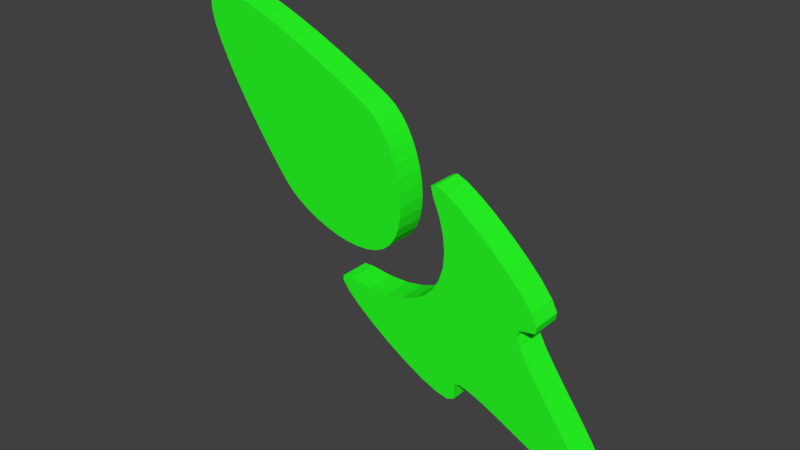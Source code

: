 # Source: boost_icon.blend  (saved by Blender 2.78.0; exported with 4.5.12 LTS)
import bpy
from mathutils import Matrix  # noqa: F401  (used for matrix-valued properties, if any)

bpy.ops.wm.read_factory_settings(use_empty=True)
scene = bpy.context.scene
scene.name = 'Scene'

# ---- collections
col_collection_1 = bpy.data.collections.new('Collection 1'); scene.collection.children.link(col_collection_1)

# ---- materials (node trees are filled in below, after node groups)
mat_svgmat = bpy.data.materials.new('SVGMat')
mat_svgmat.alpha_threshold = 0.0
mat_svgmat.use_transparent_shadow = False
mat_svgmat.diffuse_color = (0.02229, 1.0, 0.01883, 1.0)
mat_svgmat.roughness = 0.5
mat_svgmat.specular_intensity = 0.0

# ---- material node trees

# ---- world
world_world = bpy.data.worlds.new('World'); scene.world = world_world
world_world.color = (0.05088, 0.05088, 0.05088)
world_world.use_sun_shadow = False
world_world.sun_shadow_jitter_overblur = 0.0
world_world.cycles.sampling_method = 'MANUAL'

# ---- meshes
me_mesh = bpy.data.meshes.new('Mesh')
me_mesh.from_pydata([(-0.1384, 0.1331, -0.01118), (-0.1402, 0.1285, -0.01118), (-0.1396, 0.1215, -0.01118), (-0.1372, 0.1125, -0.01118), (-0.1332, 0.1019, -0.01118), (-0.1278, 0.09024, -0.01118), (-0.1215, 0.07782, -0.01118), (-0.1146, 0.06509, -0.01118), (-0.1073, 0.05247, -0.01118), (-0.1, 0.04038, -0.01118), (-0.09305, 0.02923, -0.01118), (-0.08668, 0.01944, -0.01118), (-0.08124, 0.01142, -0.01118), (-0.07663, 0.00617, -0.01118), (-0.07071, 0.001555, -0.01118), (-0.06373, -0.002376, -0.01118), (-0.05593, -0.005576, -0.01118), (-0.04757, -0.007999, -0.01118), (-0.03889, -0.009595, -0.01118), (-0.03015, -0.01032, -0.01118), (-0.02159, -0.01012, -0.01118), (-0.01347, -0.008952, -0.01118), (-0.006039, -0.006769, -0.01118), (0.0004588, -0.003521, -0.01118), (0.005771, 0.0008382, -0.01118), (0.005771, 0.0008382, -0.01118), (0.005771, 0.0008382, -0.01118), (0.005771, 0.0008382, -0.01118), (0.005771, 0.0008382, -0.01118), (0.005771, 0.0008382, -0.01118), (0.005771, 0.0008382, -0.01118), (0.005771, 0.0008382, -0.01118), (0.005771, 0.0008382, -0.01118), (0.005771, 0.0008382, -0.01118), (0.005771, 0.0008382, -0.01118), (0.005771, 0.0008382, -0.01118), (0.005771, 0.0008382, -0.01118), (0.009767, 0.006524, -0.01118), (0.01221, 0.01319, -0.01118), (0.01322, 0.02063, -0.01118), (0.01295, 0.02861, -0.01118), (0.01152, 0.03693, -0.01118), (0.009073, 0.04536, -0.01118), (0.005733, 0.05369, -0.01118), (0.001638, 0.0617, -0.01118), (-0.00308, 0.06918, -0.01118), (-0.008286, 0.0759, -0.01118), (-0.01385, 0.08166, -0.01118), (-0.01963, 0.08622, -0.01118), (-0.02818, 0.09176, -0.01118), (-0.03818, 0.09791, -0.01118), (-0.04926, 0.1044, -0.01118), (-0.06107, 0.111, -0.01118), (-0.07325, 0.1173, -0.01118), (-0.08543, 0.1232, -0.01118), (-0.09726, 0.1283, -0.01118), (-0.1084, 0.1325, -0.01118), (-0.1184, 0.1353, -0.01118), (-0.127, 0.1365, -0.01118), (-0.1338, 0.1359, -0.01118), (0.09332, -0.04284, -0.01118), (0.08935, -0.04351, -0.01118), (0.08873, -0.04746, -0.01118), (0.09084, -0.05411, -0.01118), (0.09508, -0.06283, -0.01118), (0.1008, -0.07303, -0.01118), (0.1075, -0.08409, -0.01118), (0.1144, -0.09542, -0.01118), (0.121, -0.1064, -0.01118), (0.1267, -0.1164, -0.01118), (0.1308, -0.1249, -0.01118), (0.1328, -0.1312, -0.01118), (0.132, -0.1347, -0.01118), (0.1278, -0.1352, -0.01118), (0.121, -0.133, -0.01118), (0.112, -0.1287, -0.01118), (0.1014, -0.1228, -0.01118), (0.09, -0.1162, -0.01118), (0.07828, -0.1092, -0.01118), (0.06688, -0.1027, -0.01118), (0.05641, -0.09708, -0.01118), (0.04748, -0.09312, -0.01118), (0.04071, -0.09139, -0.01118), (0.03671, -0.09251, -0.01118), (0.03608, -0.0971, -0.01118), (0.03558, -0.1038, -0.01118), (0.03093, -0.1051, -0.01118), (0.02307, -0.1019, -0.01118), (0.01296, -0.0953, -0.01118), (0.001557, -0.0862, -0.01118), (-0.01019, -0.0756, -0.01118), (-0.02131, -0.06449, -0.01118), (-0.03087, -0.05384, -0.01118), (-0.03791, -0.04463, -0.01118), (-0.04147, -0.03786, -0.01118), (-0.04059, -0.03449, -0.01118), (-0.03433, -0.03551, -0.01118), (-0.02206, -0.03935, -0.01118), (-0.01041, -0.04134, -0.01118), (0.0004488, -0.04148, -0.01118), (0.01037, -0.03982, -0.01118), (0.01921, -0.03635, -0.01118), (0.0268, -0.03111, -0.01118), (0.03299, -0.02412, -0.01118), (0.03762, -0.0154, -0.01118), (0.04055, -0.004971, -0.01118), (0.04162, 0.007147, -0.01118), (0.04067, 0.02093, -0.01118), (0.03755, 0.03636, -0.01118), (0.03729, 0.04272, -0.01118), (0.0409, 0.04328, -0.01118), (0.04751, 0.03908, -0.01118), (0.0562, 0.03115, -0.01118), (0.06609, 0.02051, -0.01118), (0.07627, 0.00821, -0.01118), (0.08585, -0.004729, -0.01118), (0.09393, -0.01727, -0.01118), (0.09961, -0.02839, -0.01118), (0.102, -0.03704, -0.01118), (0.1002, -0.0422, -0.01118), (-0.006039, -0.006769, 0.009788), (0.0004588, -0.003521, 0.009788), (-0.1, 0.04038, 0.009788), (0.009073, 0.04536, 0.009788), (-0.1215, 0.07782, 0.009788), (-0.01963, 0.08622, 0.009788), (-0.07325, 0.1173, 0.009788), (-0.08543, 0.1232, 0.009788), (-0.08668, 0.01944, 0.009788), (0.01295, 0.02861, 0.009788), (-0.1396, 0.1215, 0.009788), (-0.1372, 0.1125, 0.009788), (-0.06373, -0.002376, 0.009788), (0.005733, 0.05369, 0.009788), (-0.1073, 0.05247, 0.009788), (0.005771, 0.0008382, 0.009788), (-0.08124, 0.01142, 0.009788), (-0.07663, 0.00617, 0.009788), (-0.01385, 0.08166, 0.009788), (-0.1332, 0.1019, 0.009788), (-0.03889, -0.009595, 0.009788), (-0.01347, -0.008952, 0.009788), (-0.09305, 0.02923, 0.009788), (0.01152, 0.03693, 0.009788), (-0.008286, 0.0759, 0.009788), (-0.1278, 0.09024, 0.009788), (-0.1402, 0.1285, 0.009788), (-0.1084, 0.1325, 0.009788), (-0.02818, 0.09176, 0.009788), (-0.04757, -0.007999, 0.009788), (-0.05593, -0.005576, 0.009788), (-0.04926, 0.1044, 0.009788), (-0.06107, 0.111, 0.009788), (-0.02159, -0.01012, 0.009788), (-0.1184, 0.1353, 0.009788), (-0.07071, 0.001555, 0.009788), (0.001638, 0.0617, 0.009788), (-0.00308, 0.06918, 0.009788), (-0.1384, 0.1331, 0.009788), (-0.1338, 0.1359, 0.009788), (-0.03818, 0.09791, 0.009788), (0.01221, 0.01319, 0.009788), (-0.1146, 0.06509, 0.009788), (0.009767, 0.006524, 0.009788), (-0.03015, -0.01032, 0.009788), (-0.127, 0.1365, 0.009788), (0.01322, 0.02063, 0.009788), (-0.09726, 0.1283, 0.009788), (0.03558, -0.1038, 0.009788), (0.03093, -0.1051, 0.009788), (0.0268, -0.03111, 0.009788), (0.09961, -0.02839, 0.009788), (0.132, -0.1347, 0.009788), (0.1278, -0.1352, 0.009788), (0.1144, -0.09542, 0.009788), (0.05641, -0.09708, 0.009788), (0.121, -0.1064, 0.009788), (0.06688, -0.1027, 0.009788), (0.03299, -0.02412, 0.009788), (0.1267, -0.1164, 0.009788), (0.09, -0.1162, 0.009788), (0.121, -0.133, 0.009788), (0.112, -0.1287, 0.009788), (0.04751, 0.03908, 0.009788), (0.0562, 0.03115, 0.009788), (0.03755, 0.03636, 0.009788), (-0.03791, -0.04463, 0.009788), (0.0004488, -0.04148, 0.009788), (0.03762, -0.0154, 0.009788), (0.09393, -0.01727, 0.009788), (0.04071, -0.09139, 0.009788), (0.001557, -0.0862, 0.009788), (-0.01019, -0.0756, 0.009788), (0.1008, -0.07303, 0.009788), (-0.03433, -0.03551, 0.009788), (-0.02206, -0.03935, 0.009788), (-0.04147, -0.03786, 0.009788), (0.04067, 0.02093, 0.009788), (0.03729, 0.04272, 0.009788), (0.0409, 0.04328, 0.009788), (0.04748, -0.09312, 0.009788), (-0.01041, -0.04134, 0.009788), (0.04055, -0.004971, 0.009788), (0.03671, -0.09251, 0.009788), (0.1075, -0.08409, 0.009788), (0.09508, -0.06283, 0.009788), (0.01921, -0.03635, 0.009788), (0.04162, 0.007147, 0.009788), (0.07627, 0.00821, 0.009788), (0.1014, -0.1228, 0.009788), (-0.02131, -0.06449, 0.009788), (-0.03087, -0.05384, 0.009788), (-0.04059, -0.03449, 0.009788), (0.102, -0.03704, 0.009788), (0.07828, -0.1092, 0.009788), (0.1328, -0.1312, 0.009788), (0.09332, -0.04284, 0.009788), (0.1308, -0.1249, 0.009788), (0.08935, -0.04351, 0.009788), (0.1002, -0.0422, 0.009788), (0.08873, -0.04746, 0.009788), (0.09084, -0.05411, 0.009788), (0.01037, -0.03982, 0.009788), (0.02307, -0.1019, 0.009788), (0.06609, 0.02051, 0.009788), (0.03608, -0.0971, 0.009788), (0.08585, -0.004729, 0.009788), (0.01296, -0.0953, 0.009788)], [], [(59, 58, 57), (0, 59, 57), (0, 57, 56), (1, 0, 56), (1, 56, 55), (2, 1, 55), (2, 55, 54), (2, 54, 53), (3, 2, 53), (3, 53, 52), (4, 3, 52), (4, 52, 51), (4, 51, 50), (5, 4, 50), (5, 50, 49), (5, 49, 48), (6, 5, 48), (6, 48, 47), (6, 47, 46), (7, 6, 46), (7, 46, 45), (7, 45, 44), (8, 7, 44), (8, 44, 43), (8, 43, 42), (9, 8, 42), (9, 42, 41), (10, 9, 41), (10, 41, 40), (11, 10, 40), (11, 40, 39), (11, 39, 38), (12, 11, 38), (12, 38, 37), (13, 12, 37), (13, 37, 24), (14, 13, 24), (15, 14, 24), (15, 24, 23), (16, 15, 23), (16, 23, 22), (17, 16, 22), (17, 22, 21), (18, 17, 21), (18, 21, 20), (19, 18, 20), (109, 110, 111), (108, 109, 111), (108, 111, 112), (107, 108, 112), (107, 112, 113), (106, 107, 113), (106, 113, 114), (106, 114, 115), (105, 106, 115), (105, 115, 116), (104, 105, 116), (103, 104, 116), (103, 116, 117), (102, 103, 117), (102, 117, 118), (101, 102, 118), (94, 95, 96), (94, 96, 97), (100, 101, 118), (100, 118, 119), (93, 94, 97), (93, 97, 98), (99, 100, 119), (93, 98, 99), (93, 99, 119), (93, 119, 60), (93, 60, 61), (93, 61, 62), (92, 93, 62), (92, 62, 63), (91, 92, 63), (91, 63, 64), (91, 64, 65), (90, 91, 65), (90, 65, 66), (89, 90, 66), (89, 66, 67), (88, 89, 82), (82, 89, 67), (88, 82, 83), (81, 82, 67), (88, 83, 84), (80, 81, 67), (87, 88, 84), (80, 67, 68), (79, 80, 68), (87, 84, 85), (86, 87, 85), (78, 79, 68), (78, 68, 69), (77, 78, 69), (76, 77, 69), (76, 69, 70), (75, 76, 70), (75, 70, 71), (74, 75, 71), (74, 71, 72), (73, 74, 72), (159, 154, 165), (158, 154, 159), (158, 147, 154), (146, 147, 158), (146, 167, 147), (130, 167, 146), (130, 127, 167), (130, 126, 127), (131, 126, 130), (131, 152, 126), (139, 152, 131), (139, 151, 152), (139, 160, 151), (145, 160, 139), (145, 148, 160), (145, 125, 148), (124, 125, 145), (124, 138, 125), (124, 144, 138), (162, 144, 124), (162, 157, 144), (162, 156, 157), (134, 156, 162), (134, 133, 156), (134, 123, 133), (122, 123, 134), (122, 143, 123), (142, 143, 122), (142, 129, 143), (128, 129, 142), (128, 166, 129), (128, 161, 166), (136, 161, 128), (136, 163, 161), (137, 163, 136), (137, 135, 163), (155, 135, 137), (132, 135, 155), (132, 121, 135), (150, 121, 132), (150, 120, 121), (149, 120, 150), (149, 141, 120), (140, 141, 149), (140, 153, 141), (164, 153, 140), (198, 183, 199), (185, 183, 198), (185, 184, 183), (197, 184, 185), (197, 224, 184), (207, 224, 197), (207, 208, 224), (207, 226, 208), (202, 226, 207), (202, 189, 226), (188, 189, 202), (178, 189, 188), (178, 171, 189), (170, 171, 178), (170, 213, 171), (206, 213, 170), (196, 194, 212), (196, 195, 194), (222, 213, 206), (222, 219, 213), (186, 195, 196), (186, 201, 195), (187, 219, 222), (186, 187, 201), (186, 219, 187), (186, 216, 219), (186, 218, 216), (186, 220, 218), (211, 220, 186), (211, 221, 220), (210, 221, 211), (210, 205, 221), (210, 193, 205), (192, 193, 210), (192, 204, 193), (191, 204, 192), (191, 174, 204), (227, 190, 191), (190, 174, 191), (227, 203, 190), (200, 174, 190), (227, 225, 203), (175, 174, 200), (223, 225, 227), (175, 176, 174), (177, 176, 175), (223, 168, 225), (169, 168, 223), (214, 176, 177), (214, 179, 176), (180, 179, 214), (209, 179, 180), (209, 217, 179), (182, 217, 209), (182, 215, 217), (181, 215, 182), (181, 172, 215), (173, 172, 181), (55, 56, 147, 167), (103, 102, 170, 178), (37, 38, 161, 163), (91, 90, 192, 210), (118, 117, 171, 213), (0, 1, 146, 158), (96, 95, 212, 194), (60, 119, 219, 216), (40, 41, 143, 129), (109, 108, 185, 198), (56, 57, 154, 147), (106, 105, 202, 207), (94, 93, 186, 196), (72, 71, 215, 172), (11, 12, 136, 128), (68, 67, 174, 176), (14, 15, 132, 155), (63, 62, 220, 221), (119, 118, 213, 219), (44, 45, 157, 156), (80, 79, 177, 175), (1, 2, 130, 146), (17, 18, 140, 149), (59, 0, 158, 159), (43, 44, 156, 133), (71, 70, 217, 215), (70, 69, 179, 217), (54, 55, 167, 127), (93, 92, 211, 186), (78, 77, 180, 214), (6, 7, 162, 124), (101, 100, 222, 206), (50, 51, 151, 160), (86, 85, 168, 169), (114, 113, 224, 208), (24, 37, 163, 135), (77, 76, 209, 180), (18, 19, 164, 140), (73, 72, 172, 173), (64, 63, 221, 205), (87, 86, 169, 223), (15, 16, 150, 132), (108, 107, 197, 185), (62, 61, 218, 220), (74, 73, 173, 181), (117, 116, 189, 171), (113, 112, 184, 224), (105, 104, 188, 202), (47, 48, 125, 138), (61, 60, 216, 218), (75, 74, 181, 182), (69, 68, 176, 179), (58, 59, 159, 165), (112, 111, 183, 184), (98, 97, 195, 201), (88, 87, 223, 227), (8, 9, 122, 134), (22, 23, 121, 120), (7, 8, 134, 162), (107, 106, 207, 197), (49, 50, 160, 148), (116, 115, 226, 189), (115, 114, 208, 226), (53, 54, 127, 126), (90, 89, 191, 192), (39, 40, 129, 166), (2, 3, 131, 130), (97, 96, 194, 195), (19, 20, 153, 164), (82, 81, 200, 190), (42, 43, 133, 123), (110, 109, 198, 199), (52, 53, 126, 152), (85, 84, 225, 168), (81, 80, 175, 200), (76, 75, 182, 209), (23, 24, 135, 121), (99, 98, 201, 187), (12, 13, 137, 136), (46, 47, 138, 144), (111, 110, 199, 183), (83, 82, 190, 203), (3, 4, 139, 131), (104, 103, 178, 188), (57, 58, 165, 154), (9, 10, 142, 122), (65, 64, 205, 193), (20, 21, 141, 153), (41, 42, 123, 143), (102, 101, 206, 170), (13, 14, 155, 137), (4, 5, 145, 139), (100, 99, 187, 222), (92, 91, 210, 211), (45, 46, 144, 157), (95, 94, 196, 212), (66, 65, 193, 204), (67, 66, 204, 174), (38, 39, 166, 161), (48, 49, 148, 125), (10, 11, 128, 142), (21, 22, 120, 141), (89, 88, 227, 191), (16, 17, 149, 150), (79, 78, 214, 177), (5, 6, 124, 145), (51, 52, 152, 151), (84, 83, 203, 225)])
me_mesh.materials.append(mat_svgmat)
me_mesh.use_remesh_preserve_volume = False
me_mesh.use_remesh_preserve_attributes = False
me_mesh.use_mirror_vertex_groups = False
me_mesh.update()

# ---- objects
ob_curve_001 = bpy.data.objects.new('Curve.001', me_mesh)

# ---- transforms, parenting, visibility, modifiers, constraints
ob_curve_001.location = (-3.553e-15, -7.451e-09, 3.553e-15)
ob_curve_001.rotation_euler = (-1.571, 1.482, -5.954e-09)
ob_curve_001.scale = (5.693, 5.693, 5.693)
ob_curve_001.lineart.crease_threshold = 0.0

# ---- collection membership
col_collection_1.objects.link(ob_curve_001)

# ---- scene / render settings (as saved in the file)
scene.frame_start = 1; scene.frame_end = 250; scene.frame_set(1)
scene.render.engine = 'BLENDER_EEVEE_NEXT'
scene.render.resolution_percentage = 50
scene.render.dither_intensity = 0.0
scene.cycles.use_denoising = False
scene.cycles.samples = 128
scene.cycles.sampling_pattern = 'TABULATED_SOBOL'
scene.cycles.light_sampling_threshold = 0.0
scene.cycles.use_adaptive_sampling = False
scene.cycles.use_light_tree = False
scene.cycles.blur_glossy = 0.0
scene.cycles.sample_clamp_indirect = 0.0
scene.view_settings.view_transform = 'Standard'
bpy.context.view_layer.update()

# ---- added for rendering (the .blend has no active camera and no usable light): camera, sun
cam_auto = bpy.data.cameras.new('AutoCamera')
cam_auto.lens = 50.0
cam_auto.sensor_width = 36.0
cam_auto.clip_end = 1000.0
ob_auto_camera = bpy.data.objects.new('AutoCamera', cam_auto)
scene.collection.objects.link(ob_auto_camera)
ob_auto_camera.location = (2.19731, -2.64725, 1.78281)
ob_auto_camera.rotation_euler = (1.09748, -7.21219e-08, 0.694738)
scene.camera = ob_auto_camera
light_auto_sun = bpy.data.lights.new('AutoSun', 'SUN')
light_auto_sun.energy = 3.0
light_auto_sun.angle = 0.0523599
ob_auto_sun = bpy.data.objects.new('AutoSun', light_auto_sun)
scene.collection.objects.link(ob_auto_sun)
ob_auto_sun.rotation_euler = (0.872665, 0.174533, 0.523599)
bpy.context.view_layer.update()
